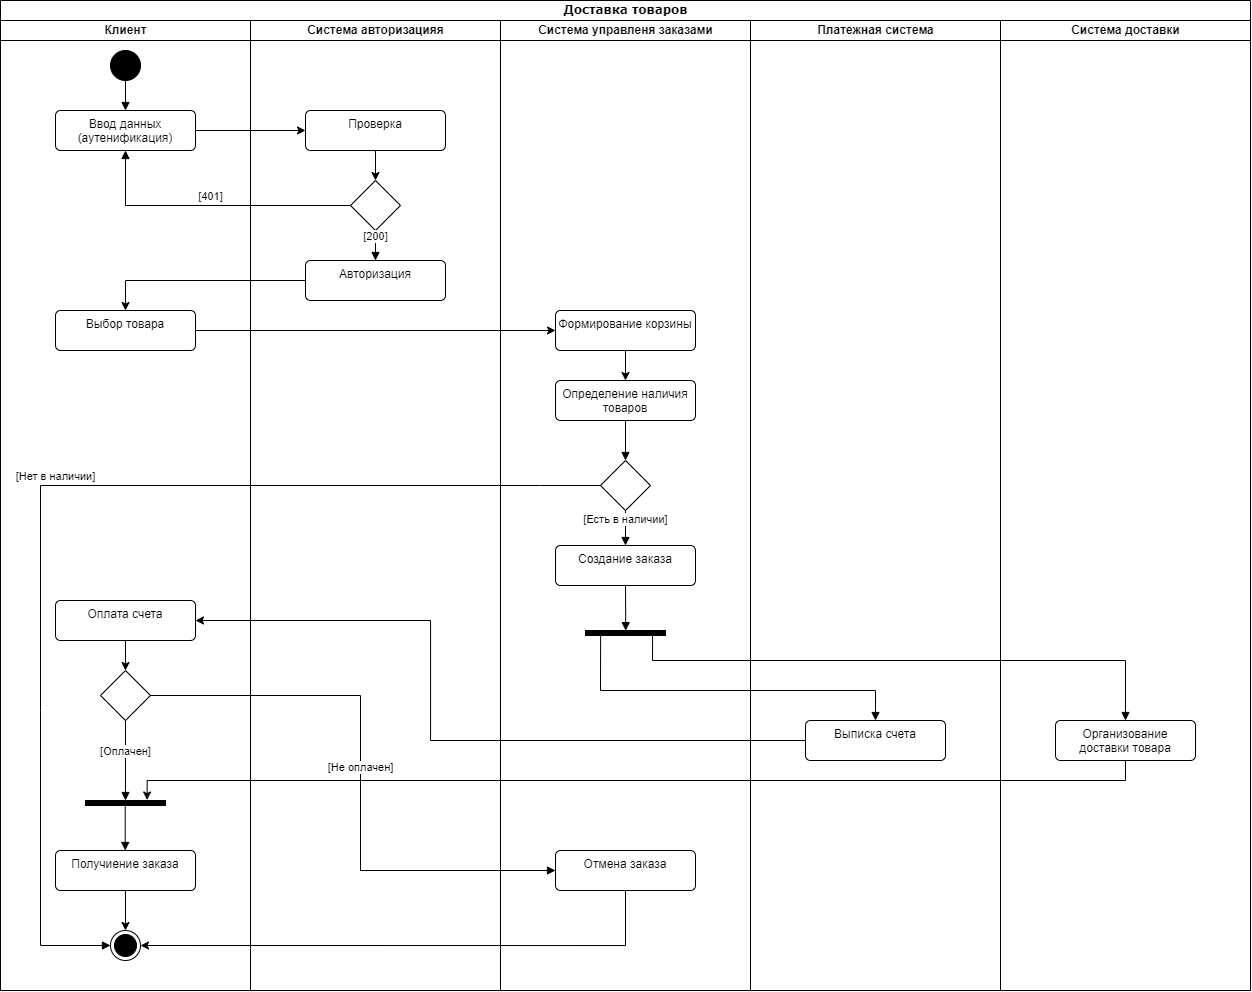

The diagram above was exported from draw.io. Its source (the exported page's mxGraphModel, read from the mxfile embedded in the PNG):
<mxGraphModel dx="1235" dy="740" grid="1" gridSize="10" guides="1" tooltips="1" connect="1" arrows="1" fold="1" page="1" pageScale="1" pageWidth="827" pageHeight="1169" math="0" shadow="0">
  <root>
    <mxCell id="0" />
    <mxCell id="1" parent="0" />
    <mxCell id="TzxpcZmJhs_pAKCIsKCq-67" value="Доставка товаров" style="swimlane;html=1;childLayout=stackLayout;startSize=20;rounded=0;shadow=0;comic=0;labelBackgroundColor=none;strokeWidth=1;fontFamily=Verdana;fontSize=12;align=center;" parent="1" vertex="1">
      <mxGeometry x="40" y="20" width="1250" height="990" as="geometry" />
    </mxCell>
    <mxCell id="TzxpcZmJhs_pAKCIsKCq-68" value="Клиент" style="swimlane;html=1;startSize=20;" parent="TzxpcZmJhs_pAKCIsKCq-67" vertex="1">
      <mxGeometry y="20" width="250" height="970" as="geometry" />
    </mxCell>
    <mxCell id="JCybk9MPAl80jpgAVRps-1" value="" style="ellipse;fillColor=strokeColor;html=1;" parent="TzxpcZmJhs_pAKCIsKCq-68" vertex="1">
      <mxGeometry x="110" y="30" width="30" height="30" as="geometry" />
    </mxCell>
    <mxCell id="JCybk9MPAl80jpgAVRps-2" value="Ввод данных (аутенификация)" style="html=1;align=center;verticalAlign=top;rounded=1;absoluteArcSize=1;arcSize=10;dashed=0;whiteSpace=wrap;" parent="TzxpcZmJhs_pAKCIsKCq-68" vertex="1">
      <mxGeometry x="55" y="90" width="140" height="40" as="geometry" />
    </mxCell>
    <mxCell id="JCybk9MPAl80jpgAVRps-10" value="" style="html=1;verticalAlign=bottom;endArrow=block;curved=0;rounded=0;exitX=0.5;exitY=1;exitDx=0;exitDy=0;" parent="TzxpcZmJhs_pAKCIsKCq-68" source="JCybk9MPAl80jpgAVRps-1" target="JCybk9MPAl80jpgAVRps-2" edge="1">
      <mxGeometry width="80" relative="1" as="geometry">
        <mxPoint x="170" y="160" as="sourcePoint" />
        <mxPoint x="160" y="110" as="targetPoint" />
      </mxGeometry>
    </mxCell>
    <mxCell id="JCybk9MPAl80jpgAVRps-12" value="Выбор товара" style="html=1;align=center;verticalAlign=top;rounded=1;absoluteArcSize=1;arcSize=10;dashed=0;whiteSpace=wrap;" parent="TzxpcZmJhs_pAKCIsKCq-68" vertex="1">
      <mxGeometry x="55" y="290" width="140" height="40" as="geometry" />
    </mxCell>
    <mxCell id="TzxpcZmJhs_pAKCIsKCq-121" style="edgeStyle=orthogonalEdgeStyle;rounded=0;orthogonalLoop=1;jettySize=auto;html=1;exitX=0.5;exitY=1;exitDx=0;exitDy=0;entryX=0.5;entryY=0;entryDx=0;entryDy=0;" parent="TzxpcZmJhs_pAKCIsKCq-68" source="TzxpcZmJhs_pAKCIsKCq-4" target="TzxpcZmJhs_pAKCIsKCq-114" edge="1">
      <mxGeometry relative="1" as="geometry" />
    </mxCell>
    <mxCell id="TzxpcZmJhs_pAKCIsKCq-4" value="Оплата счета" style="html=1;align=center;verticalAlign=top;rounded=1;absoluteArcSize=1;arcSize=10;dashed=0;whiteSpace=wrap;" parent="TzxpcZmJhs_pAKCIsKCq-68" vertex="1">
      <mxGeometry x="55" y="580" width="140" height="40" as="geometry" />
    </mxCell>
    <mxCell id="TzxpcZmJhs_pAKCIsKCq-101" style="edgeStyle=orthogonalEdgeStyle;rounded=0;orthogonalLoop=1;jettySize=auto;html=1;exitX=0.5;exitY=1;exitDx=0;exitDy=0;" parent="TzxpcZmJhs_pAKCIsKCq-68" source="TzxpcZmJhs_pAKCIsKCq-94" target="TzxpcZmJhs_pAKCIsKCq-95" edge="1">
      <mxGeometry relative="1" as="geometry" />
    </mxCell>
    <mxCell id="TzxpcZmJhs_pAKCIsKCq-94" value="Получиение заказа" style="html=1;align=center;verticalAlign=top;rounded=1;absoluteArcSize=1;arcSize=10;dashed=0;whiteSpace=wrap;" parent="TzxpcZmJhs_pAKCIsKCq-68" vertex="1">
      <mxGeometry x="55" y="830" width="140" height="40" as="geometry" />
    </mxCell>
    <mxCell id="TzxpcZmJhs_pAKCIsKCq-95" value="" style="ellipse;html=1;shape=endState;fillColor=strokeColor;" parent="TzxpcZmJhs_pAKCIsKCq-68" vertex="1">
      <mxGeometry x="110" y="910" width="30" height="30" as="geometry" />
    </mxCell>
    <mxCell id="TzxpcZmJhs_pAKCIsKCq-96" value="" style="html=1;points=[];perimeter=orthogonalPerimeter;fillColor=strokeColor;direction=south;" parent="TzxpcZmJhs_pAKCIsKCq-68" vertex="1">
      <mxGeometry x="85" y="780" width="80" height="5" as="geometry" />
    </mxCell>
    <mxCell id="TzxpcZmJhs_pAKCIsKCq-100" value="" style="html=1;verticalAlign=bottom;endArrow=block;curved=0;rounded=0;exitX=0.5;exitY=1;exitDx=0;exitDy=0;entryX=0.498;entryY=0;entryDx=0;entryDy=0;entryPerimeter=0;" parent="TzxpcZmJhs_pAKCIsKCq-68" target="TzxpcZmJhs_pAKCIsKCq-94" edge="1">
      <mxGeometry width="80" relative="1" as="geometry">
        <mxPoint x="124.72" y="785" as="sourcePoint" />
        <mxPoint x="124.72" y="825" as="targetPoint" />
      </mxGeometry>
    </mxCell>
    <mxCell id="TzxpcZmJhs_pAKCIsKCq-114" value="" style="rhombus;" parent="TzxpcZmJhs_pAKCIsKCq-68" vertex="1">
      <mxGeometry x="100" y="650" width="50" height="50" as="geometry" />
    </mxCell>
    <mxCell id="TzxpcZmJhs_pAKCIsKCq-120" value="[Оплачен]" style="html=1;verticalAlign=bottom;endArrow=block;curved=0;rounded=0;exitX=0.5;exitY=1;exitDx=0;exitDy=0;entryX=0;entryY=0.5;entryDx=0;entryDy=0;entryPerimeter=0;" parent="TzxpcZmJhs_pAKCIsKCq-68" source="TzxpcZmJhs_pAKCIsKCq-114" target="TzxpcZmJhs_pAKCIsKCq-96" edge="1">
      <mxGeometry width="80" relative="1" as="geometry">
        <mxPoint x="180" y="700" as="sourcePoint" />
        <mxPoint x="260" y="700" as="targetPoint" />
      </mxGeometry>
    </mxCell>
    <mxCell id="TzxpcZmJhs_pAKCIsKCq-69" value="Система авторизацияя" style="swimlane;html=1;startSize=20;" parent="TzxpcZmJhs_pAKCIsKCq-67" vertex="1">
      <mxGeometry x="250" y="20" width="250" height="970" as="geometry" />
    </mxCell>
    <mxCell id="TzxpcZmJhs_pAKCIsKCq-78" style="edgeStyle=orthogonalEdgeStyle;rounded=0;orthogonalLoop=1;jettySize=auto;html=1;exitX=0.5;exitY=1;exitDx=0;exitDy=0;" parent="TzxpcZmJhs_pAKCIsKCq-69" source="JCybk9MPAl80jpgAVRps-3" target="JCybk9MPAl80jpgAVRps-4" edge="1">
      <mxGeometry relative="1" as="geometry" />
    </mxCell>
    <mxCell id="JCybk9MPAl80jpgAVRps-3" value="Проверка" style="html=1;align=center;verticalAlign=top;rounded=1;absoluteArcSize=1;arcSize=10;dashed=0;whiteSpace=wrap;" parent="TzxpcZmJhs_pAKCIsKCq-69" vertex="1">
      <mxGeometry x="55" y="90" width="140" height="40" as="geometry" />
    </mxCell>
    <mxCell id="JCybk9MPAl80jpgAVRps-5" value="Авторизация" style="html=1;align=center;verticalAlign=top;rounded=1;absoluteArcSize=1;arcSize=10;dashed=0;whiteSpace=wrap;" parent="TzxpcZmJhs_pAKCIsKCq-69" vertex="1">
      <mxGeometry x="55" y="240" width="140" height="40" as="geometry" />
    </mxCell>
    <mxCell id="JCybk9MPAl80jpgAVRps-4" value="" style="rhombus;" parent="TzxpcZmJhs_pAKCIsKCq-69" vertex="1">
      <mxGeometry x="100" y="160" width="50" height="50" as="geometry" />
    </mxCell>
    <mxCell id="TzxpcZmJhs_pAKCIsKCq-79" value="[200]" style="html=1;verticalAlign=bottom;endArrow=block;curved=0;rounded=0;exitX=0.5;exitY=1;exitDx=0;exitDy=0;" parent="TzxpcZmJhs_pAKCIsKCq-69" source="JCybk9MPAl80jpgAVRps-4" target="JCybk9MPAl80jpgAVRps-5" edge="1">
      <mxGeometry width="80" relative="1" as="geometry">
        <mxPoint x="120" y="220" as="sourcePoint" />
        <mxPoint x="200" y="220" as="targetPoint" />
      </mxGeometry>
    </mxCell>
    <mxCell id="TzxpcZmJhs_pAKCIsKCq-77" style="edgeStyle=orthogonalEdgeStyle;rounded=0;orthogonalLoop=1;jettySize=auto;html=1;exitX=1;exitY=0.5;exitDx=0;exitDy=0;entryX=0;entryY=0.5;entryDx=0;entryDy=0;" parent="TzxpcZmJhs_pAKCIsKCq-67" source="JCybk9MPAl80jpgAVRps-2" target="JCybk9MPAl80jpgAVRps-3" edge="1">
      <mxGeometry relative="1" as="geometry" />
    </mxCell>
    <mxCell id="TzxpcZmJhs_pAKCIsKCq-80" value="[401]" style="html=1;verticalAlign=bottom;endArrow=block;curved=0;rounded=0;exitX=0;exitY=0.5;exitDx=0;exitDy=0;entryX=0.5;entryY=1;entryDx=0;entryDy=0;entryPerimeter=0;" parent="TzxpcZmJhs_pAKCIsKCq-67" source="JCybk9MPAl80jpgAVRps-4" target="JCybk9MPAl80jpgAVRps-2" edge="1">
      <mxGeometry width="80" relative="1" as="geometry">
        <mxPoint x="370" y="240" as="sourcePoint" />
        <mxPoint x="450" y="240" as="targetPoint" />
        <Array as="points">
          <mxPoint x="125" y="205" />
        </Array>
      </mxGeometry>
    </mxCell>
    <mxCell id="TzxpcZmJhs_pAKCIsKCq-81" style="edgeStyle=orthogonalEdgeStyle;rounded=0;orthogonalLoop=1;jettySize=auto;html=1;exitX=0;exitY=0.5;exitDx=0;exitDy=0;entryX=0.5;entryY=0;entryDx=0;entryDy=0;" parent="TzxpcZmJhs_pAKCIsKCq-67" source="JCybk9MPAl80jpgAVRps-5" target="JCybk9MPAl80jpgAVRps-12" edge="1">
      <mxGeometry relative="1" as="geometry" />
    </mxCell>
    <mxCell id="TzxpcZmJhs_pAKCIsKCq-82" style="edgeStyle=orthogonalEdgeStyle;rounded=0;orthogonalLoop=1;jettySize=auto;html=1;exitX=1;exitY=0.5;exitDx=0;exitDy=0;" parent="TzxpcZmJhs_pAKCIsKCq-67" source="JCybk9MPAl80jpgAVRps-12" target="JCybk9MPAl80jpgAVRps-13" edge="1">
      <mxGeometry relative="1" as="geometry" />
    </mxCell>
    <mxCell id="TzxpcZmJhs_pAKCIsKCq-70" value="Система управленя заказами" style="swimlane;html=1;startSize=20;" parent="TzxpcZmJhs_pAKCIsKCq-67" vertex="1">
      <mxGeometry x="500" y="20" width="250" height="970" as="geometry" />
    </mxCell>
    <mxCell id="TzxpcZmJhs_pAKCIsKCq-85" style="edgeStyle=orthogonalEdgeStyle;rounded=0;orthogonalLoop=1;jettySize=auto;html=1;exitX=0.5;exitY=1;exitDx=0;exitDy=0;" parent="TzxpcZmJhs_pAKCIsKCq-70" source="JCybk9MPAl80jpgAVRps-13" target="JCybk9MPAl80jpgAVRps-14" edge="1">
      <mxGeometry relative="1" as="geometry" />
    </mxCell>
    <mxCell id="JCybk9MPAl80jpgAVRps-13" value="Формирование корзины" style="html=1;align=center;verticalAlign=top;rounded=1;absoluteArcSize=1;arcSize=10;dashed=0;whiteSpace=wrap;" parent="TzxpcZmJhs_pAKCIsKCq-70" vertex="1">
      <mxGeometry x="55" y="290" width="140" height="40" as="geometry" />
    </mxCell>
    <mxCell id="JCybk9MPAl80jpgAVRps-14" value="Определение наличия товаров" style="html=1;align=center;verticalAlign=top;rounded=1;absoluteArcSize=1;arcSize=10;dashed=0;whiteSpace=wrap;" parent="TzxpcZmJhs_pAKCIsKCq-70" vertex="1">
      <mxGeometry x="55" y="360" width="140" height="40" as="geometry" />
    </mxCell>
    <mxCell id="JCybk9MPAl80jpgAVRps-15" value="" style="rhombus;" parent="TzxpcZmJhs_pAKCIsKCq-70" vertex="1">
      <mxGeometry x="100" y="440" width="50" height="50" as="geometry" />
    </mxCell>
    <mxCell id="JCybk9MPAl80jpgAVRps-22" value="" style="html=1;verticalAlign=bottom;endArrow=block;curved=0;rounded=0;exitX=0.5;exitY=1;exitDx=0;exitDy=0;entryX=0.5;entryY=0;entryDx=0;entryDy=0;" parent="TzxpcZmJhs_pAKCIsKCq-70" source="JCybk9MPAl80jpgAVRps-14" target="JCybk9MPAl80jpgAVRps-15" edge="1">
      <mxGeometry width="80" relative="1" as="geometry">
        <mxPoint x="-195" y="410" as="sourcePoint" />
        <mxPoint x="-115" y="410" as="targetPoint" />
      </mxGeometry>
    </mxCell>
    <mxCell id="TzxpcZmJhs_pAKCIsKCq-1" value="Создание заказа" style="html=1;align=center;verticalAlign=top;rounded=1;absoluteArcSize=1;arcSize=10;dashed=0;whiteSpace=wrap;" parent="TzxpcZmJhs_pAKCIsKCq-70" vertex="1">
      <mxGeometry x="55" y="525" width="140" height="40" as="geometry" />
    </mxCell>
    <mxCell id="TzxpcZmJhs_pAKCIsKCq-2" value="[Есть в наличии]" style="html=1;verticalAlign=bottom;endArrow=block;curved=0;rounded=0;exitX=0.5;exitY=1;exitDx=0;exitDy=0;entryX=0.5;entryY=0;entryDx=0;entryDy=0;" parent="TzxpcZmJhs_pAKCIsKCq-70" source="JCybk9MPAl80jpgAVRps-15" target="TzxpcZmJhs_pAKCIsKCq-1" edge="1">
      <mxGeometry width="80" relative="1" as="geometry">
        <mxPoint x="-185" y="470" as="sourcePoint" />
        <mxPoint x="-105" y="470" as="targetPoint" />
      </mxGeometry>
    </mxCell>
    <mxCell id="TzxpcZmJhs_pAKCIsKCq-87" value="" style="html=1;points=[];perimeter=orthogonalPerimeter;fillColor=strokeColor;direction=south;" parent="TzxpcZmJhs_pAKCIsKCq-70" vertex="1">
      <mxGeometry x="85" y="610" width="80" height="5" as="geometry" />
    </mxCell>
    <mxCell id="TzxpcZmJhs_pAKCIsKCq-89" value="" style="html=1;verticalAlign=bottom;endArrow=block;curved=0;rounded=0;exitX=0.5;exitY=1;exitDx=0;exitDy=0;entryX=0.038;entryY=0.497;entryDx=0;entryDy=0;entryPerimeter=0;" parent="TzxpcZmJhs_pAKCIsKCq-70" source="TzxpcZmJhs_pAKCIsKCq-1" target="TzxpcZmJhs_pAKCIsKCq-87" edge="1">
      <mxGeometry width="80" relative="1" as="geometry">
        <mxPoint x="120" y="590" as="sourcePoint" />
        <mxPoint x="190" y="640" as="targetPoint" />
      </mxGeometry>
    </mxCell>
    <mxCell id="TzxpcZmJhs_pAKCIsKCq-112" value="Отмена заказа" style="html=1;align=center;verticalAlign=top;rounded=1;absoluteArcSize=1;arcSize=10;dashed=0;whiteSpace=wrap;" parent="TzxpcZmJhs_pAKCIsKCq-70" vertex="1">
      <mxGeometry x="55" y="830" width="140" height="40" as="geometry" />
    </mxCell>
    <mxCell id="TzxpcZmJhs_pAKCIsKCq-102" value="Lane 3" style="swimlane;html=1;startSize=20;" parent="TzxpcZmJhs_pAKCIsKCq-67" vertex="1">
      <mxGeometry x="750" y="20" width="250" height="970" as="geometry" />
    </mxCell>
    <mxCell id="TzxpcZmJhs_pAKCIsKCq-122" value="[Не оплачен]" style="html=1;verticalAlign=bottom;endArrow=block;curved=0;rounded=0;exitX=1;exitY=0.5;exitDx=0;exitDy=0;entryX=0;entryY=0.5;entryDx=0;entryDy=0;" parent="TzxpcZmJhs_pAKCIsKCq-67" source="TzxpcZmJhs_pAKCIsKCq-114" target="TzxpcZmJhs_pAKCIsKCq-112" edge="1">
      <mxGeometry width="80" relative="1" as="geometry">
        <mxPoint x="360" y="660" as="sourcePoint" />
        <mxPoint x="440" y="660" as="targetPoint" />
        <Array as="points">
          <mxPoint x="360" y="695" />
          <mxPoint x="360" y="870" />
        </Array>
      </mxGeometry>
    </mxCell>
    <mxCell id="TzxpcZmJhs_pAKCIsKCq-124" style="edgeStyle=orthogonalEdgeStyle;rounded=0;orthogonalLoop=1;jettySize=auto;html=1;exitX=0.5;exitY=1;exitDx=0;exitDy=0;entryX=1;entryY=0.5;entryDx=0;entryDy=0;" parent="TzxpcZmJhs_pAKCIsKCq-67" source="TzxpcZmJhs_pAKCIsKCq-112" target="TzxpcZmJhs_pAKCIsKCq-95" edge="1">
      <mxGeometry relative="1" as="geometry" />
    </mxCell>
    <mxCell id="TzxpcZmJhs_pAKCIsKCq-113" value="[Нет в наличии]" style="html=1;verticalAlign=bottom;endArrow=block;curved=0;rounded=0;exitX=0;exitY=0.5;exitDx=0;exitDy=0;entryX=0;entryY=0.5;entryDx=0;entryDy=0;" parent="TzxpcZmJhs_pAKCIsKCq-67" source="JCybk9MPAl80jpgAVRps-15" target="TzxpcZmJhs_pAKCIsKCq-95" edge="1">
      <mxGeometry width="80" relative="1" as="geometry">
        <mxPoint x="620" y="630" as="sourcePoint" />
        <mxPoint x="700" y="630" as="targetPoint" />
        <Array as="points">
          <mxPoint x="540" y="485" />
          <mxPoint x="40" y="485" />
          <mxPoint x="40" y="710" />
          <mxPoint x="40" y="945" />
        </Array>
      </mxGeometry>
    </mxCell>
    <mxCell id="TzxpcZmJhs_pAKCIsKCq-71" value="Платежная система" style="swimlane;html=1;startSize=20;" parent="1" vertex="1">
      <mxGeometry x="790" y="40" width="250" height="970" as="geometry" />
    </mxCell>
    <mxCell id="TzxpcZmJhs_pAKCIsKCq-3" value="Выписка счета" style="html=1;align=center;verticalAlign=top;rounded=1;absoluteArcSize=1;arcSize=10;dashed=0;whiteSpace=wrap;" parent="TzxpcZmJhs_pAKCIsKCq-71" vertex="1">
      <mxGeometry x="55" y="700" width="140" height="40" as="geometry" />
    </mxCell>
    <mxCell id="TzxpcZmJhs_pAKCIsKCq-83" value="Система доставки" style="swimlane;html=1;startSize=20;" parent="1" vertex="1">
      <mxGeometry x="1040" y="40" width="250" height="970" as="geometry" />
    </mxCell>
    <mxCell id="TzxpcZmJhs_pAKCIsKCq-91" value="Организование доставки товара" style="html=1;align=center;verticalAlign=top;rounded=1;absoluteArcSize=1;arcSize=10;dashed=0;whiteSpace=wrap;" parent="TzxpcZmJhs_pAKCIsKCq-83" vertex="1">
      <mxGeometry x="55" y="700" width="140" height="40" as="geometry" />
    </mxCell>
    <mxCell id="TzxpcZmJhs_pAKCIsKCq-90" value="" style="html=1;verticalAlign=bottom;endArrow=block;curved=0;rounded=0;exitX=0.952;exitY=0.811;exitDx=0;exitDy=0;exitPerimeter=0;entryX=0.5;entryY=0;entryDx=0;entryDy=0;" parent="1" source="TzxpcZmJhs_pAKCIsKCq-87" target="TzxpcZmJhs_pAKCIsKCq-3" edge="1">
      <mxGeometry x="0.0001" width="80" relative="1" as="geometry">
        <mxPoint x="639.8" y="655.2049999999999" as="sourcePoint" />
        <mxPoint x="915" y="710" as="targetPoint" />
        <Array as="points">
          <mxPoint x="640" y="710" />
          <mxPoint x="915" y="710" />
        </Array>
        <mxPoint as="offset" />
      </mxGeometry>
    </mxCell>
    <mxCell id="TzxpcZmJhs_pAKCIsKCq-92" value="" style="html=1;verticalAlign=bottom;endArrow=block;curved=0;rounded=0;exitX=0.915;exitY=0.161;exitDx=0;exitDy=0;exitPerimeter=0;entryX=0.5;entryY=0;entryDx=0;entryDy=0;" parent="1" source="TzxpcZmJhs_pAKCIsKCq-87" target="TzxpcZmJhs_pAKCIsKCq-91" edge="1">
      <mxGeometry width="80" relative="1" as="geometry">
        <mxPoint x="730" y="710" as="sourcePoint" />
        <mxPoint x="810" y="710" as="targetPoint" />
        <Array as="points">
          <mxPoint x="692" y="680" />
          <mxPoint x="1165" y="680" />
        </Array>
      </mxGeometry>
    </mxCell>
    <mxCell id="TzxpcZmJhs_pAKCIsKCq-98" style="edgeStyle=orthogonalEdgeStyle;rounded=0;orthogonalLoop=1;jettySize=auto;html=1;exitX=0.5;exitY=1;exitDx=0;exitDy=0;entryX=-0.097;entryY=0.23;entryDx=0;entryDy=0;entryPerimeter=0;" parent="1" source="TzxpcZmJhs_pAKCIsKCq-91" target="TzxpcZmJhs_pAKCIsKCq-96" edge="1">
      <mxGeometry relative="1" as="geometry" />
    </mxCell>
    <mxCell id="TzxpcZmJhs_pAKCIsKCq-123" style="edgeStyle=orthogonalEdgeStyle;rounded=0;orthogonalLoop=1;jettySize=auto;html=1;exitX=0;exitY=0.5;exitDx=0;exitDy=0;entryX=1;entryY=0.5;entryDx=0;entryDy=0;" parent="1" source="TzxpcZmJhs_pAKCIsKCq-3" target="TzxpcZmJhs_pAKCIsKCq-4" edge="1">
      <mxGeometry relative="1" as="geometry">
        <Array as="points">
          <mxPoint x="470" y="760" />
          <mxPoint x="470" y="640" />
        </Array>
      </mxGeometry>
    </mxCell>
  </root>
</mxGraphModel>